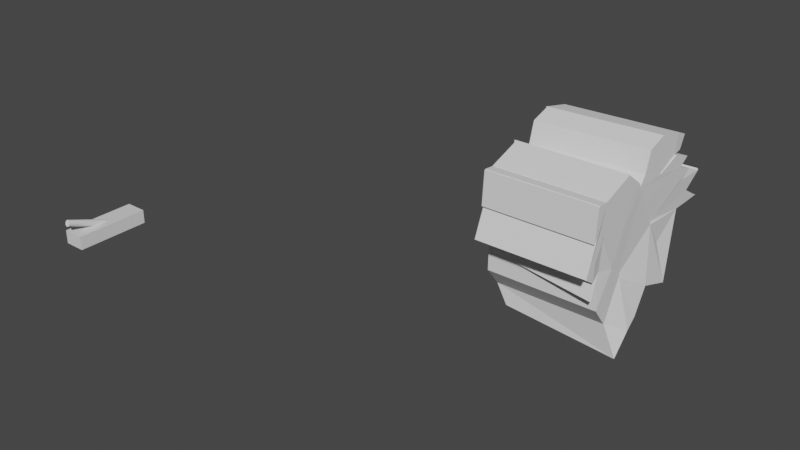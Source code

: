 # Source: untitled.blend  (saved by Blender 2.80.75; exported with 4.5.12 LTS)
import bpy
from mathutils import Matrix  # noqa: F401  (used for matrix-valued properties, if any)

bpy.ops.wm.read_factory_settings(use_empty=True)
scene = bpy.context.scene
scene.name = 'Scene'

# ---- collections
col_collection = bpy.data.collections.new('Collection'); scene.collection.children.link(col_collection)

# ---- materials (node trees are filled in below, after node groups)
mat_material = bpy.data.materials.new('Material')
mat_material.alpha_threshold = 0.0
mat_material.use_transparent_shadow = False
mat_material.line_color = (0.0, 0.0, 0.0, 1.0)

# ---- material node trees
mat_material.use_nodes = True; mat_material.node_tree.nodes.clear()
_N = mat_material.node_tree.nodes; _L = mat_material.node_tree.links
n0 = _N.new('ShaderNodeOutputMaterial'); n0.name = 'Material Output'; n0.location = (300, 300)
n1 = _N.new('ShaderNodeBsdfPrincipled'); n1.name = 'Principled BSDF'; n1.location = (10, 300)
n1.distribution = 'GGX'
n1.subsurface_method = 'BURLEY'
n1.inputs[2].default_value = 0.4
n1.inputs[3].default_value = 1.45
n1.inputs[27].default_value = (0.0, 0.0, 0.0, 1.0)
n1.inputs[28].default_value = 1.0
_L.new(n1.outputs[0], n0.inputs[0])
n0.is_active_output = True

# ---- world
world_world = bpy.data.worlds.new('World'); scene.world = world_world
world_world.use_nodes = True; world_world.node_tree.nodes.clear()
_N = world_world.node_tree.nodes; _L = world_world.node_tree.links
n0 = _N.new('ShaderNodeOutputWorld'); n0.name = 'World Output'; n0.location = (300, 300)
n1 = _N.new('ShaderNodeBackground'); n1.name = 'Background'; n1.location = (10, 300)
n1.inputs[0].default_value = (0.05088, 0.05088, 0.05088, 1.0)
_L.new(n1.outputs[0], n0.inputs[0])
n0.is_active_output = True
world_world.color = (0.05088, 0.05088, 0.05088)
world_world.use_sun_shadow = False
world_world.sun_shadow_jitter_overblur = 0.0

# ---- meshes
me_cube = bpy.data.meshes.new('Cube')
me_cube.from_pydata([(1.0, 1.0, 1.0), (1.0, 1.0, -1.0), (1.0, -1.0, 1.0), (1.0, -1.0, -1.0), (-1.0, 1.0, 1.0), (-1.0, 1.0, -1.0), (-1.0, -1.0, 1.0), (-1.0, -1.0, -1.0)], [], [(0, 4, 6, 2), (3, 2, 6, 7), (7, 6, 4, 5), (5, 1, 3, 7), (1, 0, 2, 3), (5, 4, 0, 1)])
_uv = me_cube.uv_layers.new(name='UVMap')
_uv.uv.foreach_set('vector', [0.375, 0.0, 0.625, 0.0, 0.625, 0.25, 0.375, 0.25, 0.375, 0.25, 0.625, 0.25, 0.625, 0.5, 0.375, 0.5, 0.375, 0.5, 0.625, 0.5, 0.625, 0.75, 0.375, 0.75, 0.375, 0.75, 0.625, 0.75, 0.625, 1.0, 0.375, 1.0, 0.125, 0.5, 0.375, 0.5, 0.375, 0.75, 0.125, 0.75, 0.625, 0.5, 0.875, 0.5, 0.875, 0.75, 0.625, 0.75])
me_cube.materials.append(mat_material)
me_cube.use_remesh_preserve_volume = False
me_cube.use_remesh_preserve_attributes = False
me_cube.use_mirror_vertex_groups = False
me_cube.update()
me_cylinder = bpy.data.meshes.new('Cylinder')
me_cylinder.from_pydata([(0.2196, 2.026, -0.0327), (0.2196, 2.026, 1.967), (0.4147, 2.007, -0.0327), (0.4147, 2.007, 1.967), (0.6023, 1.95, -0.0327), (0.6023, 1.95, 1.967), (0.7752, 1.858, -0.0327), (0.7752, 1.858, 1.967), (0.9268, 1.733, -0.0327), (0.9268, 1.733, 1.967), (1.051, 1.582, -0.0327), (1.051, 1.582, 1.967), (1.144, 1.409, -0.0327), (1.144, 1.409, 1.967), (1.2, 1.221, -0.0327), (1.2, 1.221, 1.967), (1.22, 1.026, -0.0327), (1.22, 1.026, 1.967), (1.2, 0.831, -0.0327), (1.2, 0.831, 1.967), (1.144, 0.6434, -0.0327), (1.144, 0.6434, 1.967), (1.051, 0.4705, -0.0327), (1.051, 0.4705, 1.967), (0.9268, 0.3189, -0.0327), (0.9268, 0.3189, 1.967), (0.7752, 0.1946, -0.0327), (0.7752, 0.1946, 1.967), (0.6023, 0.1022, -0.0327), (0.6023, 0.1022, 1.967), (0.4147, 0.04526, -0.0327), (0.4147, 0.04526, 1.967), (0.2196, 0.02604, -0.0327), (0.2196, 0.02604, 1.967), (0.02456, 0.04526, -0.0327), (0.02456, 0.04526, 1.967), (-0.163, 0.1022, -0.0327), (-0.163, 0.1022, 1.967), (-0.3359, 0.1946, -0.0327), (-0.3359, 0.1946, 1.967), (-0.4875, 0.3189, -0.0327), (-0.4875, 0.3189, 1.967), (-0.6118, 0.4705, -0.0327), (-0.6118, 0.4705, 1.967), (-0.7042, 0.6434, -0.0327), (-0.7042, 0.6434, 1.967), (-0.7611, 0.831, -0.0327), (-0.7611, 0.831, 1.967), (-0.7804, 1.026, -0.0327), (-0.7804, 1.026, 1.967), (-0.7611, 1.221, -0.0327), (-0.7611, 1.221, 1.967), (-0.7042, 1.409, -0.0327), (-0.7042, 1.409, 1.967), (-0.6118, 1.582, -0.0327), (-0.6118, 1.582, 1.967), (-0.4875, 1.733, -0.0327), (-0.4875, 1.733, 1.967), (-0.3359, 1.858, -0.0327), (-0.3359, 1.858, 1.967), (-0.163, 1.95, -0.0327), (-0.163, 1.95, 1.967), (0.02456, 2.007, -0.0327), (0.02456, 2.007, 1.967)], [], [(0, 1, 3, 2), (2, 3, 5, 4), (4, 5, 7, 6), (6, 7, 9, 8), (8, 9, 11, 10), (10, 11, 13, 12), (12, 13, 15, 14), (14, 15, 17, 16), (16, 17, 19, 18), (18, 19, 21, 20), (20, 21, 23, 22), (22, 23, 25, 24), (24, 25, 27, 26), (26, 27, 29, 28), (28, 29, 31, 30), (30, 31, 33, 32), (32, 33, 35, 34), (34, 35, 37, 36), (36, 37, 39, 38), (38, 39, 41, 40), (40, 41, 43, 42), (42, 43, 45, 44), (44, 45, 47, 46), (46, 47, 49, 48), (48, 49, 51, 50), (50, 51, 53, 52), (52, 53, 55, 54), (54, 55, 57, 56), (56, 57, 59, 58), (58, 59, 61, 60), (3, 1, 63, 61, 59, 57, 55, 53, 51, 49, 47, 45, 43, 41, 39, 37, 35, 33, 31, 29, 27, 25, 23, 21, 19, 17, 15, 13, 11, 9, 7, 5), (60, 61, 63, 62), (62, 63, 1, 0), (0, 2, 4, 6, 8, 10, 12, 14, 16, 18, 20, 22, 24, 26, 28, 30, 32, 34, 36, 38, 40, 42, 44, 46, 48, 50, 52, 54, 56, 58, 60, 62)])
_uv = me_cylinder.uv_layers.new(name='UVMap')
_uv.uv.foreach_set('vector', [1.0, 0.5, 1.0, 1.0, 0.9688, 1.0, 0.9688, 0.5, 0.9688, 0.5, 0.9688, 1.0, 0.9375, 1.0, 0.9375, 0.5, 0.9375, 0.5, 0.9375, 1.0, 0.9062, 1.0, 0.9062, 0.5, 0.9062, 0.5, 0.9062, 1.0, 0.875, 1.0, 0.875, 0.5, 0.875, 0.5, 0.875, 1.0, 0.8438, 1.0, 0.8438, 0.5, 0.8438, 0.5, 0.8438, 1.0, 0.8125, 1.0, 0.8125, 0.5, 0.8125, 0.5, 0.8125, 1.0, 0.7812, 1.0, 0.7812, 0.5, 0.7812, 0.5, 0.7812, 1.0, 0.75, 1.0, 0.75, 0.5, 0.75, 0.5, 0.75, 1.0, 0.7188, 1.0, 0.7188, 0.5, 0.7188, 0.5, 0.7188, 1.0, 0.6875, 1.0, 0.6875, 0.5, 0.6875, 0.5, 0.6875, 1.0, 0.6562, 1.0, 0.6562, 0.5, 0.6562, 0.5, 0.6562, 1.0, 0.625, 1.0, 0.625, 0.5, 0.625, 0.5, 0.625, 1.0, 0.5938, 1.0, 0.5938, 0.5, 0.5938, 0.5, 0.5938, 1.0, 0.5625, 1.0, 0.5625, 0.5, 0.5625, 0.5, 0.5625, 1.0, 0.5312, 1.0, 0.5312, 0.5, 0.5312, 0.5, 0.5312, 1.0, 0.5, 1.0, 0.5, 0.5, 0.5, 0.5, 0.5, 1.0, 0.4688, 1.0, 0.4688, 0.5, 0.4688, 0.5, 0.4688, 1.0, 0.4375, 1.0, 0.4375, 0.5, 0.4375, 0.5, 0.4375, 1.0, 0.4062, 1.0, 0.4062, 0.5, 0.4062, 0.5, 0.4062, 1.0, 0.375, 1.0, 0.375, 0.5, 0.375, 0.5, 0.375, 1.0, 0.3438, 1.0, 0.3438, 0.5, 0.3438, 0.5, 0.3438, 1.0, 0.3125, 1.0, 0.3125, 0.5, 0.3125, 0.5, 0.3125, 1.0, 0.2812, 1.0, 0.2812, 0.5, 0.2812, 0.5, 0.2812, 1.0, 0.25, 1.0, 0.25, 0.5, 0.25, 0.5, 0.25, 1.0, 0.2188, 1.0, 0.2188, 0.5, 0.2188, 0.5, 0.2188, 1.0, 0.1875, 1.0, 0.1875, 0.5, 0.1875, 0.5, 0.1875, 1.0, 0.1562, 1.0, 0.1562, 0.5, 0.1562, 0.5, 0.1562, 1.0, 0.125, 1.0, 0.125, 0.5, 0.125, 0.5, 0.125, 1.0, 0.09375, 1.0, 0.09375, 0.5, 0.09375, 0.5, 0.09375, 1.0, 0.0625, 1.0, 0.0625, 0.5, 0.2968, 0.4854, 0.25, 0.49, 0.2032, 0.4854, 0.1582, 0.4717, 0.1167, 0.4496, 0.08029, 0.4197, 0.05045, 0.3833, 0.02827, 0.3418, 0.01461, 0.2968, 0.01, 0.25, 0.01461, 0.2032, 0.02827, 0.1582, 0.05045, 0.1167, 0.08029, 0.08029, 0.1167, 0.05045, 0.1582, 0.02827, 0.2032, 0.01461, 0.25, 0.01, 0.2968, 0.01461, 0.3418, 0.02827, 0.3833, 0.05045, 0.4197, 0.08029, 0.4496, 0.1167, 0.4717, 0.1582, 0.4854, 0.2032, 0.49, 0.25, 0.4854, 0.2968, 0.4717, 0.3418, 0.4496, 0.3833, 0.4197, 0.4197, 0.3833, 0.4496, 0.3418, 0.4717, 0.0625, 0.5, 0.0625, 1.0, 0.03125, 1.0, 0.03125, 0.5, 0.03125, 0.5, 0.03125, 1.0, 0.0, 1.0, 0.0, 0.5, 0.75, 0.49, 0.7968, 0.4854, 0.8418, 0.4717, 0.8833, 0.4496, 0.9197, 0.4197, 0.9496, 0.3833, 0.9717, 0.3418, 0.9854, 0.2968, 0.99, 0.25, 0.9854, 0.2032, 0.9717, 0.1582, 0.9496, 0.1167, 0.9197, 0.08029, 0.8833, 0.05045, 0.8418, 0.02827, 0.7968, 0.01461, 0.75, 0.01, 0.7032, 0.01461, 0.6582, 0.02827, 0.6167, 0.05045, 0.5803, 0.08029, 0.5504, 0.1167, 0.5283, 0.1582, 0.5146, 0.2032, 0.51, 0.25, 0.5146, 0.2968, 0.5283, 0.3418, 0.5504, 0.3833, 0.5803, 0.4197, 0.6167, 0.4496, 0.6582, 0.4717, 0.7032, 0.4854])
me_cylinder.materials.append(None)
me_cylinder.use_remesh_preserve_volume = False
me_cylinder.use_remesh_preserve_attributes = False
me_cylinder.use_mirror_vertex_groups = False
me_cylinder.update()
me_cube_001 = bpy.data.meshes.new('Cube.001')
me_cube_001.from_pydata([], [], [])
_uv = me_cube_001.uv_layers.new(name='UVMap')
_uv.uv.foreach_set('vector', [])
me_cube_001.use_remesh_preserve_volume = False
me_cube_001.use_remesh_preserve_attributes = False
me_cube_001.use_mirror_vertex_groups = False
me_cube_001.update()
me_cube_002 = bpy.data.meshes.new('Cube.002')
me_cube_002.from_pydata([(-0.998, -0.5014, -1.04), (-1.188, -0.5043, -0.6842), (-0.9785, -0.2512, -0.6923), (-1.135, -0.3718, 0.08817), (1.002, -0.4098, -1.294), (0.8116, -0.5043, -0.6842), (1.021, -0.09853, -0.9162), (0.8653, -0.2598, 0.07799), (-1.17, -0.825, -0.2982), (-1.122, -0.5501, 0.3319), (0.8783, -0.5501, 0.3319), (0.83, -0.825, -0.2982), (-1.148, -0.3766, 0.07287), (-0.9923, -0.03216, -0.5447), (1.008, 0.1205, -0.7686), (0.8515, -0.2647, 0.06269), (-1.164, -0.3858, 0.08175), (-1.007, 0.264, -0.1083), (0.9925, 0.4167, -0.3323), (0.8364, -0.2738, 0.07157), (-1.184, 0.5514, 0.5988), (-1.028, 0.2648, -0.1307), (0.9721, 0.4175, -0.3546), (0.8159, 0.7041, 0.5785), (-1.196, 0.9184, 0.1295), (-1.04, 0.9576, -0.3761), (0.96, 1.11, -0.6001), (0.8038, 1.03, 0.1193), (-1.196, 0.9184, 0.1295), (-1.04, 0.9576, -0.3761), (0.96, 1.11, -0.6001), (0.8038, 1.03, 0.1193), (-1.236, 1.585, 0.4671), (-1.08, 0.9418, -0.3642), (0.9203, 1.094, -0.5882), (0.7641, 1.697, 0.4569), (-1.174, 0.5431, 0.599), (0.8259, 0.6958, 0.5786), (-1.214, 0.5375, 0.5905), (0.7862, 0.6902, 0.5702), (-1.237, 1.877, 0.6955), (0.7634, 1.989, 0.6854), (-1.215, 1.614, 0.9819), (0.7855, 1.725, 0.9717), (-1.251, 2.3, 0.4568), (0.7487, 2.412, 0.4466), (-1.252, 2.276, 0.4613), (0.748, 2.388, 0.4511), (-1.248, 2.235, 0.965), (0.7518, 2.347, 0.9548), (-1.226, 2.226, 0.946), (0.7739, 2.338, 0.9358), (-1.17, -0.8261, 0.09553), (-1.122, -0.5512, 0.3354), (0.8783, -0.5512, 0.3354), (0.83, -0.8261, 0.09553), (0.8783, -0.5501, 0.3319), (0.83, -0.825, -0.2982), (0.8783, -0.5512, 0.3354), (0.83, -0.8261, 0.09553), (-1.17, -0.8656, 0.4042), (-1.122, -0.8961, 0.9664), (0.8783, -0.8961, 0.9664), (0.83, -0.8656, 0.4042), (-1.14, -0.3637, 0.1007), (0.8596, -0.2518, 0.09049), (-1.127, -0.3216, 0.8278), (0.8726, -0.3216, 0.8278), (0.83, -1.004, -0.05714), (-1.17, -0.996, 0.2676), (-1.122, -1.077, 0.6516), (0.8783, -1.077, 0.6516), (0.83, -0.996, 0.2676), (-1.201, 0.337, 1.923), (0.8783, -0.5415, 0.3575), (-1.122, -0.3282, 0.8375), (0.8783, -0.3282, 0.8375), (-1.143, -0.4262, 0.8472), (0.8569, -0.3142, 0.837), (-1.164, 0.1416, 1.353), (0.8365, 0.2535, 1.343), (-1.205, 1.391, 1.263), (0.7952, 1.544, 1.243), (-1.206, 1.815, 1.125), (0.7944, 1.927, 1.115), (-1.122, -0.8782, 1.527), (0.8783, -0.8782, 1.527), (0.8783, -1.018, 1.127), (-1.122, -1.018, 1.127), (-1.122, -1.077, 0.6516), (0.8783, -1.077, 0.6516), (0.8783, -1.077, 0.6516), (0.8783, -1.085, 1.547), (-1.122, -1.085, 1.547), (0.8783, -1.287, 0.4607), (-1.122, -1.287, 0.4607), (-1.122, -0.8646, 1.563), (0.8783, -0.8646, 1.563), (0.8783, -1.071, 1.582), (-1.122, -1.071, 1.582), (0.8783, -1.092, 1.578), (0.8783, -1.133, 0.9786), (-1.122, -1.133, 0.9786), (-1.122, -1.092, 1.578), (-1.122, -0.9148, 0.9772), (0.8783, -0.9148, 0.9772), (-1.122, -0.2585, 1.786), (0.8783, -0.2585, 1.786), (-1.122, -0.8962, 1.004), (0.8783, -0.8962, 1.004), (-1.122, -0.8732, 1.572), (0.8783, -0.8732, 1.572), (-1.138, -0.4437, 0.8385), (0.862, -0.3318, 0.8284), (-1.158, 0.01107, 1.521), (0.8415, 0.123, 1.511), (0.8415, 0.123, 1.511), (-1.138, -0.4437, 0.8385), (0.862, -0.3318, 0.8284), (-1.158, 0.01107, 1.521), (0.8415, 0.123, 1.511), (-1.133, -0.4418, 0.8341), (0.8668, -0.3298, 0.8239), (-1.164, -0.2493, 1.786), (0.8464, -0.2628, 1.791), (-1.201, 0.2797, 1.069), (0.7986, 0.4323, 1.049), (-1.192, 1.388, 1.263), (0.8075, 1.541, 1.242), (-1.199, 0.08652, 1.369), (0.8009, 0.2392, 1.349), (-1.19, 1.387, 1.26), (0.8099, 1.539, 1.239), (-1.199, 0.2332, 1.559), (0.8013, 0.3859, 1.539), (-1.19, 0.7222, 1.39), (0.8102, 0.8749, 1.37), (-1.19, 0.7222, 1.39), (0.8102, 0.8749, 1.37), (0.7952, 1.544, 1.243), (0.8075, 1.541, 1.242), (0.8099, 1.539, 1.239), (-1.191, 1.619, 1.407), (0.8091, 1.772, 1.387), (-1.191, 1.214, 1.551), (0.8094, 1.367, 1.531), (0.8091, 1.772, 1.387), (0.7992, 0.4897, 1.902), (-1.192, 0.7207, 1.396), (0.8082, 0.8733, 1.375), (-1.207, 0.7273, 2.039), (0.7927, 0.8799, 2.019), (0.8016, 0.8797, 1.353), (-1.198, 0.7271, 1.373), (-1.219, 1.214, 1.561), (0.7811, 1.367, 1.54), (-1.228, 0.7102, 2.031), (0.7721, 0.8628, 2.011), (-1.234, 0.7203, 2.033), (0.7661, 0.873, 2.012), (0.775, 1.437, 1.888), (-1.225, 1.285, 1.909), (0.7565, 1.688, 1.78), (0.7626, 1.563, 1.552), (-1.237, 1.41, 1.572), (-1.243, 1.535, 1.8)], [], [(3, 7, 15, 12), (6, 7, 5, 4), (4, 5, 1, 0), (2, 6, 4, 0), (10, 7, 65, 67), (8, 11, 55, 52), (5, 7, 10, 11), (1, 5, 11, 8), (15, 14, 18, 19), (7, 6, 14, 15), (6, 2, 13, 14), (18, 17, 21, 22), (14, 13, 17, 18), (12, 15, 19, 16), (20, 23, 27, 24), (19, 23, 80, 78), (19, 18, 22, 23), (27, 26, 30, 31), (23, 22, 26, 27), (22, 21, 25, 26), (31, 35, 39, 37), (26, 25, 29, 30), (24, 27, 31, 28), (25, 24, 28, 29), (33, 32, 35, 34), (31, 30, 34, 35), (30, 29, 33, 34), (36, 37, 39, 38), (39, 35, 41, 43), (28, 31, 37, 36), (35, 32, 44, 45), (45, 44, 46, 47), (41, 35, 45, 47), (40, 41, 47, 46), (49, 48, 50, 51), (42, 43, 51, 50), (43, 41, 49, 51), (41, 40, 48, 49), (52, 68, 63, 60), (10, 9, 53, 54), (55, 11, 57, 59), (57, 56, 58, 59), (11, 10, 56, 57), (54, 55, 59, 58), (10, 54, 58, 56), (68, 54, 62, 63), (65, 64, 66, 67), (7, 3, 64, 65), (90, 89, 69, 72), (60, 63, 72, 69), (63, 62, 91, 72), (157, 155, 160, 159), (62, 54, 74, 76), (161, 160, 162, 165), (158, 159, 160, 161), (150, 151, 157, 156), (23, 20, 79, 80), (152, 153, 154, 155), (16, 19, 78, 77), (81, 139, 84, 83), (39, 43, 84, 82), (43, 42, 83, 84), (38, 39, 126, 125), (151, 152, 155, 157), (62, 61, 85, 86), (94, 86, 92, 87), (95, 94, 87, 88), (92, 93, 103, 100), (97, 96, 99, 98), (156, 157, 159, 158), (70, 71, 94, 95), (86, 94, 71, 62), (93, 92, 98, 99), (86, 85, 96, 97), (92, 86, 97, 98), (103, 102, 101, 100), (87, 92, 100, 101), (88, 87, 101, 102), (147, 149, 152, 151), (105, 107, 111, 109), (76, 75, 106, 107), (61, 62, 105, 104), (62, 76, 107, 105), (108, 109, 111, 110), (104, 105, 109, 108), (149, 148, 153, 152), (107, 106, 110, 111), (73, 147, 151, 150), (80, 79, 114, 116), (78, 80, 115, 113), (77, 78, 113, 112), (116, 114, 119, 120), (113, 116, 120, 118), (112, 113, 118, 117), (121, 122, 124, 123), (117, 118, 122, 121), (118, 120, 124, 122), (120, 119, 123, 124), (140, 127, 131, 141), (139, 81, 127, 140), (39, 82, 128, 126), (133, 134, 147, 73), (125, 126, 130, 129), (126, 128, 132, 130), (134, 138, 149, 147), (129, 130, 134, 133), (130, 132, 136, 134), (138, 137, 148, 149), (146, 142, 144, 145), (136, 141, 143, 145), (135, 136, 145, 144), (141, 131, 142, 146), (163, 164, 165, 162), (155, 154, 164, 163), (160, 155, 163, 162)])
_uv = me_cube_002.uv_layers.new(name='UVMap')
_uv.uv.foreach_set('vector', [0.625, 0.25, 0.625, 0.5, 0.625, 0.5, 0.625, 0.25, 0.375, 0.5, 0.625, 0.5, 0.625, 0.75, 0.375, 0.75, 0.375, 0.75, 0.625, 0.75, 0.625, 1.0, 0.375, 1.0, 0.125, 0.5, 0.375, 0.5, 0.375, 0.75, 0.125, 0.75, 0.625, 0.5, 0.625, 0.5, 0.625, 0.5, 0.625, 0.5, 0.625, 1.0, 0.625, 0.75, 0.625, 0.75, 0.625, 1.0, 0.625, 0.75, 0.625, 0.5, 0.625, 0.5, 0.625, 0.75, 0.625, 1.0, 0.625, 0.75, 0.625, 0.75, 0.625, 1.0, 0.625, 0.5, 0.375, 0.5, 0.375, 0.5, 0.625, 0.5, 0.625, 0.5, 0.375, 0.5, 0.375, 0.5, 0.625, 0.5, 0.375, 0.5, 0.125, 0.5, 0.125, 0.5, 0.375, 0.5, 0.375, 0.5, 0.125, 0.5, 0.125, 0.5, 0.375, 0.5, 0.375, 0.5, 0.125, 0.5, 0.125, 0.5, 0.375, 0.5, 0.625, 0.25, 0.625, 0.5, 0.625, 0.5, 0.625, 0.25, 0.625, 0.25, 0.625, 0.5, 0.625, 0.5, 0.625, 0.25, 0.625, 0.5, 0.625, 0.5, 0.625, 0.5, 0.625, 0.5, 0.625, 0.5, 0.375, 0.5, 0.375, 0.5, 0.625, 0.5, 0.625, 0.5, 0.375, 0.5, 0.375, 0.5, 0.625, 0.5, 0.625, 0.5, 0.375, 0.5, 0.375, 0.5, 0.625, 0.5, 0.375, 0.5, 0.125, 0.5, 0.125, 0.5, 0.375, 0.5, 0.625, 0.5, 0.625, 0.5, 0.625, 0.5, 0.625, 0.5, 0.375, 0.5, 0.125, 0.5, 0.125, 0.5, 0.375, 0.5, 0.625, 0.25, 0.625, 0.5, 0.625, 0.5, 0.625, 0.25, 0.375, 0.25, 0.625, 0.25, 0.625, 0.25, 0.375, 0.25, 0.375, 0.25, 0.625, 0.25, 0.625, 0.5, 0.375, 0.5, 0.625, 0.5, 0.375, 0.5, 0.375, 0.5, 0.625, 0.5, 0.375, 0.5, 0.125, 0.5, 0.125, 0.5, 0.375, 0.5, 0.625, 0.25, 0.625, 0.5, 0.625, 0.5, 0.625, 0.25, 0.625, 0.5, 0.625, 0.5, 0.625, 0.5, 0.625, 0.5, 0.625, 0.25, 0.625, 0.5, 0.625, 0.5, 0.625, 0.25, 0.625, 0.5, 0.625, 0.25, 0.625, 0.25, 0.625, 0.5, 0.625, 0.5, 0.625, 0.25, 0.625, 0.25, 0.625, 0.5, 0.625, 0.5, 0.625, 0.5, 0.625, 0.5, 0.625, 0.5, 0.625, 0.25, 0.625, 0.5, 0.625, 0.5, 0.625, 0.25, 0.625, 0.5, 0.625, 0.25, 0.625, 0.25, 0.625, 0.5, 0.625, 0.25, 0.625, 0.5, 0.625, 0.5, 0.625, 0.25, 0.625, 0.5, 0.625, 0.5, 0.625, 0.5, 0.625, 0.5, 0.625, 0.5, 0.625, 0.25, 0.625, 0.25, 0.625, 0.5, 0.625, 1.0, 0.625, 0.75, 0.625, 0.75, 0.625, 1.0, 0.625, 0.5, 0.625, 0.25, 0.625, 0.25, 0.625, 0.5, 0.625, 0.75, 0.625, 0.75, 0.625, 0.75, 0.625, 0.75, 0.625, 0.75, 0.625, 0.5, 0.625, 0.5, 0.625, 0.75, 0.625, 0.75, 0.625, 0.5, 0.625, 0.5, 0.625, 0.75, 0.625, 0.5, 0.625, 0.75, 0.625, 0.75, 0.625, 0.5, 0.625, 0.5, 0.625, 0.5, 0.625, 0.5, 0.625, 0.5, 0.625, 0.75, 0.625, 0.5, 0.625, 0.5, 0.625, 0.75, 0.625, 0.5, 0.625, 0.25, 0.625, 0.25, 0.625, 0.5, 0.625, 0.5, 0.625, 0.25, 0.625, 0.25, 0.625, 0.5, 0.625, 0.5, 0.875, 0.5, 0.875, 0.75, 0.625, 0.75, 0.625, 1.0, 0.625, 0.75, 0.625, 0.75, 0.625, 1.0, 0.625, 0.75, 0.625, 0.5, 0.625, 0.5, 0.625, 0.75, 0.0, 0.0, 0.0, 0.0, 0.0, 0.0, 0.0, 0.0, 0.625, 0.5, 0.625, 0.5, 0.625, 0.5, 0.625, 0.5, 0.625, 0.25, 0.625, 0.5, 0.625, 0.5, 0.625, 0.25, 0.625, 0.25, 0.625, 0.5, 0.625, 0.5, 0.625, 0.25, 0.625, 0.25, 0.625, 0.5, 0.625, 0.5, 0.625, 0.25, 0.625, 0.5, 0.625, 0.25, 0.625, 0.25, 0.625, 0.5, 0.0, 0.0, 0.0, 0.0, 0.0, 0.0, 0.0, 0.0, 0.625, 0.25, 0.625, 0.5, 0.625, 0.5, 0.625, 0.25, 0.625, 0.25, 0.625, 0.5, 0.625, 0.5, 0.625, 0.25, 0.625, 0.5, 0.625, 0.5, 0.625, 0.5, 0.625, 0.5, 0.625, 0.5, 0.625, 0.25, 0.625, 0.25, 0.625, 0.5, 0.625, 0.25, 0.625, 0.5, 0.625, 0.5, 0.625, 0.25, 0.0, 0.0, 0.0, 0.0, 0.0, 0.0, 0.0, 0.0, 0.625, 0.5, 0.625, 0.25, 0.625, 0.25, 0.625, 0.5, 0.625, 0.5, 0.625, 0.5, 0.625, 0.5, 0.625, 0.5, 0.0, 0.0, 0.0, 0.0, 0.0, 0.0, 0.0, 0.0, 0.625, 0.5, 0.625, 0.25, 0.625, 0.25, 0.625, 0.5, 0.625, 0.5, 0.625, 0.25, 0.625, 0.25, 0.625, 0.5, 0.625, 0.25, 0.625, 0.5, 0.625, 0.5, 0.625, 0.25, 0.0, 0.0, 0.0, 0.0, 0.0, 0.0, 0.0, 0.0, 0.625, 0.5, 0.625, 0.5, 0.625, 0.5, 0.625, 0.5, 0.625, 0.25, 0.625, 0.5, 0.625, 0.5, 0.625, 0.25, 0.625, 0.5, 0.625, 0.25, 0.625, 0.25, 0.625, 0.5, 0.625, 0.5, 0.625, 0.5, 0.625, 0.5, 0.625, 0.5, 0.625, 0.25, 0.875, 0.5, 0.625, 0.5, 0.625, 0.5, 0.625, 0.5, 0.625, 0.5, 0.625, 0.5, 0.625, 0.5, 0.0, 0.0, 0.0, 0.0, 0.0, 0.0, 0.0, 0.0, 0.0, 0.0, 0.0, 0.0, 0.0, 0.0, 0.0, 0.0, 0.625, 0.5, 0.625, 0.5, 0.625, 0.5, 0.625, 0.5, 0.625, 0.5, 0.625, 0.25, 0.625, 0.25, 0.625, 0.5, 0.625, 0.25, 0.625, 0.5, 0.625, 0.5, 0.625, 0.25, 0.625, 0.5, 0.625, 0.5, 0.625, 0.5, 0.625, 0.5, 0.625, 0.25, 0.625, 0.5, 0.625, 0.5, 0.625, 0.25, 0.625, 0.25, 0.625, 0.5, 0.625, 0.5, 0.625, 0.25, 0.0, 0.0, 0.0, 0.0, 0.0, 0.0, 0.0, 0.0, 0.625, 0.5, 0.625, 0.25, 0.625, 0.25, 0.625, 0.5, 0.625, 0.25, 0.625, 0.5, 0.625, 0.5, 0.625, 0.25, 0.625, 0.5, 0.625, 0.25, 0.625, 0.25, 0.625, 0.5, 0.625, 0.5, 0.625, 0.5, 0.625, 0.5, 0.625, 0.5, 0.625, 0.25, 0.625, 0.5, 0.625, 0.5, 0.625, 0.25, 0.625, 0.5, 0.625, 0.25, 0.625, 0.25, 0.625, 0.5, 0.0, 0.0, 0.0, 0.0, 0.0, 0.0, 0.0, 0.0, 0.625, 0.25, 0.625, 0.5, 0.625, 0.5, 0.625, 0.25, 0.625, 0.25, 0.625, 0.5, 0.625, 0.5, 0.625, 0.25, 0.625, 0.25, 0.625, 0.5, 0.625, 0.5, 0.625, 0.25, 0.0, 0.0, 0.0, 0.0, 0.0, 0.0, 0.0, 0.0, 0.625, 0.5, 0.625, 0.25, 0.625, 0.25, 0.625, 0.5, 0.625, 0.5, 0.625, 0.25, 0.625, 0.25, 0.625, 0.5, 0.625, 0.5, 0.625, 0.25, 0.625, 0.25, 0.625, 0.5, 0.625, 0.5, 0.625, 0.5, 0.625, 0.5, 0.625, 0.5, 0.625, 0.25, 0.625, 0.5, 0.625, 0.5, 0.625, 0.25, 0.625, 0.25, 0.625, 0.5, 0.625, 0.5, 0.625, 0.25, 0.625, 0.5, 0.625, 0.5, 0.625, 0.5, 0.625, 0.5, 0.0, 0.0, 0.0, 0.0, 0.0, 0.0, 0.0, 0.0, 0.625, 0.25, 0.625, 0.5, 0.625, 0.5, 0.625, 0.25, 0.625, 0.5, 0.625, 0.5, 0.625, 0.5, 0.625, 0.5, 0.0, 0.0, 0.0, 0.0, 0.0, 0.0, 0.0, 0.0, 0.625, 0.5, 0.625, 0.25, 0.625, 0.25, 0.625, 0.5, 0.0, 0.0, 0.0, 0.0, 0.0, 0.0, 0.0, 0.0, 0.0, 0.0, 0.0, 0.0, 0.0, 0.0, 0.0, 0.0, 0.625, 0.5, 0.625, 0.25, 0.625, 0.25, 0.625, 0.5, 0.0, 0.0, 0.0, 0.0, 0.0, 0.0, 0.0, 0.0, 0.0, 0.0, 0.0, 0.0, 0.0, 0.0, 0.0, 0.0, 0.0, 0.0, 0.0, 0.0, 0.0, 0.0, 0.0, 0.0])
me_cube_002.use_remesh_preserve_volume = False
me_cube_002.use_remesh_preserve_attributes = False
me_cube_002.use_mirror_vertex_groups = False
me_cube_002.update()

# ---- objects
ob_cube = bpy.data.objects.new('Cube', me_cube)
ob_cylinder = bpy.data.objects.new('Cylinder', me_cylinder)
ob_empty = bpy.data.objects.new('Empty', None)
ob_cube_001 = bpy.data.objects.new('Cube.001', me_cube_001)
ob_cube_002 = bpy.data.objects.new('Cube.002', me_cube_002)

# ---- transforms, parenting, visibility, modifiers, constraints
ob_cube.location = (0.0, 0.0, 0.0)
ob_cube.scale = (0.177, 0.599, 0.111)
ob_cube.lock_rotations_4d = False
ob_cube.empty_display_type = 'ARROWS'
ob_cube.lineart.crease_threshold = 0.0
ob_cylinder.location = (0.0, 0.0, 0.01178)
ob_cylinder.rotation_euler = (1.222, -0.07551, 0.001996)
ob_cylinder.scale = (0.05018, 0.05256, 0.3666)
ob_cylinder.lineart.crease_threshold = 0.0
ob_empty.location = (5.0, 5.0, 0.715)
ob_empty.rotation_euler = (-1.571, 3.141, 1.571)
ob_empty.empty_display_type = 'IMAGE'
ob_empty.empty_display_size = 5.0
ob_empty.lineart.crease_threshold = 0.0
ob_cube_001.location = (5.506, 4.944, 0.8448)
ob_cube_001.scale = (2.428, 2.428, 2.914)
ob_cube_001.lineart.crease_threshold = 0.0
ob_cube_002.location = (5.712, 4.773, -0.5538)
ob_cube_002.lineart.crease_threshold = 0.0

# ---- collection membership
col_collection.objects.link(ob_cube)
col_collection.objects.link(ob_cylinder)
col_collection.objects.link(ob_empty)
col_collection.objects.link(ob_cube_001)
col_collection.objects.link(ob_cube_002)

# ---- scene / render settings (as saved in the file)
scene.frame_start = 1; scene.frame_end = 250; scene.frame_set(157)
scene.render.engine = 'BLENDER_EEVEE_NEXT'
scene.cycles.use_denoising = False
scene.cycles.samples = 128
scene.cycles.sampling_pattern = 'TABULATED_SOBOL'
scene.cycles.use_adaptive_sampling = False
scene.cycles.use_light_tree = False
scene.view_settings.view_transform = 'Filmic'
bpy.context.view_layer.update()

# ---- added for rendering (the .blend has no active camera and no usable light): camera, sun
cam_auto = bpy.data.cameras.new('AutoCamera')
cam_auto.lens = 50.0
cam_auto.sensor_width = 36.0
cam_auto.clip_end = 1000.0
ob_auto_camera = bpy.data.objects.new('AutoCamera', cam_auto)
scene.collection.objects.link(ob_auto_camera)
ob_auto_camera.location = (13.4416, -8.94275, 7.94935)
ob_auto_camera.rotation_euler = (1.09748, -7.21219e-08, 0.694738)
scene.camera = ob_auto_camera
light_auto_sun = bpy.data.lights.new('AutoSun', 'SUN')
light_auto_sun.energy = 3.0
light_auto_sun.angle = 0.0523599
ob_auto_sun = bpy.data.objects.new('AutoSun', light_auto_sun)
scene.collection.objects.link(ob_auto_sun)
ob_auto_sun.rotation_euler = (0.872665, 0.174533, 0.523599)
bpy.context.view_layer.update()
